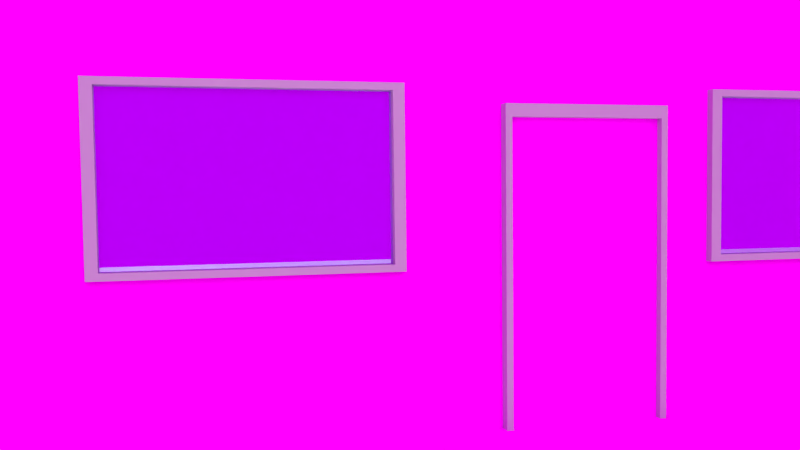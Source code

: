 # Source: house-textur-test.blend  (saved by Blender 2.72.0; exported with 4.5.12 LTS)
import bpy
from mathutils import Matrix  # noqa: F401  (used for matrix-valued properties, if any)

bpy.ops.wm.read_factory_settings(use_empty=True)
scene = bpy.context.scene
scene.name = 'Scene'

# ---- collections
col_collection_1 = bpy.data.collections.new('Collection 1'); scene.collection.children.link(col_collection_1)

# ---- images (referenced by path relative to the original .blend; pixels are not part of the script)
import os
ASSET_DIR = os.environ.get("B2B_ASSET_DIR", "")  # directory of the original .blend (textures are referenced by path, not embedded)
HERE = os.path.dirname(os.path.abspath(__file__))  # packed textures are extracted next to this script under _unpacked/

def load_image(name, relpath, width, height, colorspace="sRGB"):
    """Load a texture the original file referenced (path relative to the .blend, or extracted next to this script)."""
    p = next((c for c in (os.path.join(HERE, relpath), os.path.join(ASSET_DIR, relpath)) if relpath and os.path.exists(c)), "")
    if p:
        img = bpy.data.images.load(p, check_existing=True)
        img.name = name
    else:  # same state as the original file: an image datablock whose file is absent (Cycles renders it pink)
        img = bpy.data.images.new(name, width, height)
        img.source = "FILE"
        img.filepath = "//" + (relpath or name)
    img.colorspace_settings.name = colorspace
    return img
img_wand2_jpg = load_image('wand2.jpg', 'wand2.jpg', 1024, 1024, 'sRGB')
img_door_jpg_002 = load_image('door.jpg.002', 'door.jpg', 1024, 1024, 'sRGB')
img_dach_jpg_002 = load_image('dach.jpg.002', 'dach.jpg', 1024, 1024, 'sRGB')
img_chemney_jpg_002 = load_image('chemney.jpg.002', 'chemney.jpg', 1024, 1024, 'sRGB')
img_gartenhaus_jpg_001 = load_image('gartenhaus.jpg.001', 'gartenhaus.jpg', 1024, 1024, 'sRGB')
img_steintreppe_png_001 = load_image('steintreppe.PNG.001', 'steintreppe.PNG', 1024, 1024, 'sRGB')
img_hdri_sky_029_1_1_jpg = load_image('hdri_sky_029_1_1.jpg', 'hdri_sky_029_1_1.jpg', 1024, 1024, 'sRGB')

# ---- materials (node trees are filled in below, after node groups)
mat_w_nde = bpy.data.materials.new('Wände')
mat_w_nde.alpha_threshold = 0.0
mat_w_nde.diffuse_color = (0.1815, 0.1512, 0.8, 1.0)
mat_w_nde.roughness = 0.5
mat_fenster = bpy.data.materials.new('Fenster')
mat_fenster.alpha_threshold = 0.0
mat_fenster.roughness = 0.5
mat_fenster.specular_intensity = 1.0
mat_t_r = bpy.data.materials.new('Tür')
mat_t_r.alpha_threshold = 0.0
mat_t_r.roughness = 0.5
mat_t_rrahmen = bpy.data.materials.new('Türrahmen')
mat_t_rrahmen.alpha_threshold = 0.0
mat_t_rrahmen.diffuse_color = (0.464, 0.4998, 0.5277, 1.0)
mat_t_rrahmen.roughness = 0.5
mat_dach = bpy.data.materials.new('Dach')
mat_dach.alpha_threshold = 0.0
mat_dach.roughness = 0.5
mat_dach.specular_intensity = 0.0
mat_schornstein = bpy.data.materials.new('Schornstein')
mat_schornstein.alpha_threshold = 0.0
mat_schornstein.roughness = 0.5
mat_schornstein.specular_intensity = 0.0
mat_gartenhaus = bpy.data.materials.new('gartenhaus')
mat_gartenhaus.alpha_threshold = 0.0
mat_gartenhaus.roughness = 0.5
mat_gartenhaus.specular_intensity = 0.0
mat_steintreppe = bpy.data.materials.new('Steintreppe')
mat_steintreppe.alpha_threshold = 0.0
mat_steintreppe.roughness = 0.5
mat_material_002 = bpy.data.materials.new('Material.002')
mat_material_002.alpha_threshold = 0.0
mat_material_002.roughness = 0.5
mat_material = bpy.data.materials.new('Material')
mat_material.alpha_threshold = 0.0
mat_material.roughness = 0.5

# ---- material node trees
mat_w_nde.use_nodes = True; mat_w_nde.node_tree.nodes.clear()
_N = mat_w_nde.node_tree.nodes; _L = mat_w_nde.node_tree.links
n0 = _N.new('ShaderNodeOutputMaterial'); n0.name = 'Material Output'; n0.location = (300, 300)
n1 = _N.new('ShaderNodeBsdfDiffuse'); n1.name = 'Diffuse BSDF'; n1.location = (10, 300)
n2 = _N.new('ShaderNodeTexImage'); n2.name = 'Image Texture'; n2.location = (-180, 300)
n2.width = 140
n2.image = img_wand2_jpg
_L.new(n1.outputs[0], n0.inputs[0])
_L.new(n2.outputs[0], n1.inputs[0])
n0.is_active_output = True
mat_fenster.use_nodes = True; mat_fenster.node_tree.nodes.clear()
_N = mat_fenster.node_tree.nodes; _L = mat_fenster.node_tree.links
n0 = _N.new('ShaderNodeBsdfAnisotropic'); n0.name = 'Glossy BSDF.001'; n0.location = (-19, 349)
n0.distribution = 'GGX'
n0.inputs[0].default_value = (0.5588, 0.7771, 0.8, 1.0)
n0.inputs[1].default_value = 0.0
n1 = _N.new('ShaderNodeOutputMaterial'); n1.name = 'Material Output'; n1.location = (333, 334)
n2 = _N.new('ShaderNodeMixShader'); n2.name = 'Mix Shader'; n2.location = (164, 302)
n3 = _N.new('ShaderNodeBsdfGlass'); n3.name = 'Glass BSDF'; n3.location = (-10, 155)
n3.distribution = 'BECKMANN'
n3.inputs[0].default_value = (0.6729, 0.9712, 1.0, 1.0)
n3.inputs[2].default_value = 1.45
_L.new(n0.outputs[0], n2.inputs[1])
_L.new(n2.outputs[0], n1.inputs[0])
_L.new(n3.outputs[0], n2.inputs[2])
n1.is_active_output = True
mat_t_r.use_nodes = True; mat_t_r.node_tree.nodes.clear()
_N = mat_t_r.node_tree.nodes; _L = mat_t_r.node_tree.links
n0 = _N.new('ShaderNodeOutputMaterial'); n0.name = 'Material Output'; n0.location = (300, 300)
n1 = _N.new('ShaderNodeBsdfDiffuse'); n1.name = 'Diffuse BSDF'; n1.location = (10, 300)
n2 = _N.new('ShaderNodeTexImage'); n2.name = 'Image Texture'; n2.location = (-180, 300)
n2.width = 140
n2.image = img_door_jpg_002
_L.new(n1.outputs[0], n0.inputs[0])
_L.new(n2.outputs[0], n1.inputs[0])
n0.is_active_output = True
mat_t_rrahmen.use_nodes = True; mat_t_rrahmen.node_tree.nodes.clear()
_N = mat_t_rrahmen.node_tree.nodes; _L = mat_t_rrahmen.node_tree.links
n0 = _N.new('ShaderNodeOutputMaterial'); n0.name = 'Material Output'; n0.location = (300, 300)
n1 = _N.new('ShaderNodeBsdfDiffuse'); n1.name = 'Diffuse BSDF'; n1.location = (10, 300)
n1.inputs[0].default_value = (0.464, 0.4998, 0.5277, 1.0)
_L.new(n1.outputs[0], n0.inputs[0])
n0.is_active_output = True
mat_dach.use_nodes = True; mat_dach.node_tree.nodes.clear()
_N = mat_dach.node_tree.nodes; _L = mat_dach.node_tree.links
n0 = _N.new('ShaderNodeOutputMaterial'); n0.name = 'Material Output'; n0.location = (300, 300)
n1 = _N.new('ShaderNodeBsdfDiffuse'); n1.name = 'Diffuse BSDF'; n1.location = (10, 300)
n2 = _N.new('ShaderNodeTexImage'); n2.name = 'Image Texture'; n2.location = (-180, 300)
n2.width = 140
n2.image = img_dach_jpg_002
_L.new(n1.outputs[0], n0.inputs[0])
_L.new(n2.outputs[0], n1.inputs[0])
n0.is_active_output = True
mat_schornstein.use_nodes = True; mat_schornstein.node_tree.nodes.clear()
_N = mat_schornstein.node_tree.nodes; _L = mat_schornstein.node_tree.links
n0 = _N.new('ShaderNodeOutputMaterial'); n0.name = 'Material Output'; n0.location = (300, 300)
n1 = _N.new('ShaderNodeBsdfDiffuse'); n1.name = 'Diffuse BSDF'; n1.location = (10, 300)
n2 = _N.new('ShaderNodeTexImage'); n2.name = 'Image Texture'; n2.location = (-180, 300)
n2.width = 140
n2.image = img_chemney_jpg_002
_L.new(n1.outputs[0], n0.inputs[0])
_L.new(n2.outputs[0], n1.inputs[0])
n0.is_active_output = True
mat_gartenhaus.use_nodes = True; mat_gartenhaus.node_tree.nodes.clear()
_N = mat_gartenhaus.node_tree.nodes; _L = mat_gartenhaus.node_tree.links
n0 = _N.new('ShaderNodeOutputMaterial'); n0.name = 'Material Output'; n0.location = (300, 300)
n1 = _N.new('ShaderNodeBsdfDiffuse'); n1.name = 'Diffuse BSDF'; n1.location = (10, 300)
n2 = _N.new('ShaderNodeTexImage'); n2.name = 'Image Texture'; n2.location = (-180, 300)
n2.width = 140
n2.image = img_gartenhaus_jpg_001
_L.new(n1.outputs[0], n0.inputs[0])
_L.new(n2.outputs[0], n1.inputs[0])
n0.is_active_output = True
mat_steintreppe.use_nodes = True; mat_steintreppe.node_tree.nodes.clear()
_N = mat_steintreppe.node_tree.nodes; _L = mat_steintreppe.node_tree.links
n0 = _N.new('ShaderNodeOutputMaterial'); n0.name = 'Material Output'; n0.location = (300, 300)
n1 = _N.new('ShaderNodeBsdfDiffuse'); n1.name = 'Diffuse BSDF'; n1.location = (10, 300)
n2 = _N.new('ShaderNodeTexImage'); n2.name = 'Image Texture'; n2.location = (-180, 300)
n2.width = 140
n2.image = img_steintreppe_png_001
_L.new(n1.outputs[0], n0.inputs[0])
_L.new(n2.outputs[0], n1.inputs[0])
n0.is_active_output = True
mat_material_002.use_nodes = True; mat_material_002.node_tree.nodes.clear()
_N = mat_material_002.node_tree.nodes; _L = mat_material_002.node_tree.links
n0 = _N.new('ShaderNodeOutputMaterial'); n0.name = 'Material Output'; n0.location = (300, 300)
n1 = _N.new('ShaderNodeEmission'); n1.name = 'Emission'; n1.location = (110, 300)
n1.inputs[0].default_value = (0.723, 0.6843, 0.35, 1.0)
n1.inputs[1].default_value = 2.4
_L.new(n1.outputs[0], n0.inputs[0])
n0.is_active_output = True
mat_material.use_nodes = True; mat_material.node_tree.nodes.clear()
_N = mat_material.node_tree.nodes; _L = mat_material.node_tree.links
n0 = _N.new('ShaderNodeOutputMaterial'); n0.name = 'Material Output'; n0.location = (300, 300)
n1 = _N.new('ShaderNodeEmission'); n1.name = 'Emission'; n1.location = (110, 300)
n1.inputs[0].default_value = (0.8, 0.7761, 0.7761, 1.0)
n1.inputs[1].default_value = 4.2
_L.new(n1.outputs[0], n0.inputs[0])
n0.is_active_output = True

# ---- world
world_world = bpy.data.worlds.new('World'); scene.world = world_world
world_world.use_nodes = True; world_world.node_tree.nodes.clear()
_N = world_world.node_tree.nodes; _L = world_world.node_tree.links
n0 = _N.new('ShaderNodeOutputWorld'); n0.name = 'World Output'; n0.location = (300, 300)
n1 = _N.new('ShaderNodeBackground'); n1.name = 'Background'; n1.location = (10, 300)
n2 = _N.new('ShaderNodeTexImage'); n2.name = 'Image Texture'; n2.location = (-180, 300)
n2.width = 140
n2.image = img_hdri_sky_029_1_1_jpg
_L.new(n1.outputs[0], n0.inputs[0])
_L.new(n2.outputs[0], n1.inputs[0])
n0.is_active_output = True
world_world.color = (0.05088, 0.05088, 0.05088)
world_world.use_sun_shadow = False
world_world.sun_shadow_jitter_overblur = 0.0
world_world.cycles.sampling_method = 'MANUAL'
world_world.cycles.sample_map_resolution = 256

# ---- cameras
cam_camera = bpy.data.cameras.new('Camera')
cam_camera.clip_end = 100.0
cam_camera.lens = 35.0
cam_camera.sensor_width = 32.0
cam_camera.sensor_height = 18.0
cam_camera.ortho_scale = 7.314
cam_camera.dof.focus_distance = 0.0

# ---- lights
light_hemi = bpy.data.lights.new('Hemi', 'SUN')
light_hemi.color = (1.0, 0.9667, 0.5376)
light_hemi.transmission_factor = 0.0
light_hemi.angle = 0.1993
light_hemi.energy = 1.0
light_hemi.shadow_buffer_clip_start = 0.5
light_hemi.shadow_soft_size = 0.1
light_hemi.shadow_cascade_max_distance = 1000.0
light_hemi.cycles.use_multiple_importance_sampling = False

# ---- meshes
me_cube_006 = bpy.data.meshes.new('Cube.006')
me_cube_006.from_pydata([(0.9907, -0.2216, -1.0), (1.354, -0.2216, -1.0), (0.9907, 0.3398, -1.0), (1.354, 0.3398, -1.0), (0.9907, 0.01937, -1.0), (1.173, -0.2216, -1.0), (1.354, 0.05909, -1.0), (1.173, 0.3398, -1.0), (1.173, 0.05909, -1.0), (0.9907, -0.2216, -0.7883), (0.9907, 0.3398, -0.7883), (0.9907, 0.05909, -0.7883), (1.173, -0.2216, -0.7883), (1.173, 0.3398, -0.7883), (1.173, 0.05909, -0.7883), (1.354, -0.2216, -0.9105), (1.354, 0.3398, -0.9105), (1.173, -0.2216, -0.9105), (1.354, 0.05909, -0.9105), (1.173, 0.3398, -0.9105), (1.173, 0.05909, -0.9105), (0.3215, -1.199, -0.1528), (0.3215, -0.9938, -0.1528), (-0.04217, -0.9938, -0.1528), (-0.04217, -1.199, -0.1528), (0.3215, -1.199, -1.005), (0.3215, -0.9938, -1.005), (-0.04217, -0.9938, -1.005), (-0.04217, -1.199, -1.005), (0.3004, -1.177, -0.2021), (-0.02114, -1.177, -0.2021), (0.3004, -1.177, -0.9555), (-0.02114, -1.177, -0.9555), (-0.02114, -1.199, -0.9555), (0.3004, -1.199, -0.9555), (-0.02114, -1.199, -0.2021), (0.3004, -1.199, -0.2021), (0.3374, -1.208, -0.1528), (0.3374, -0.9847, -0.1528), (-0.05811, -0.9847, -0.1528), (-0.05811, -1.208, -0.1528), (0.1397, -1.208, -0.01333), (0.1397, -0.9847, -0.01333), (0.1396, -0.9847, -0.01333), (0.1396, -1.208, -0.01333), (0.1914, -1.188, -0.5618), (0.1914, -1.175, -0.5618), (0.2761, -1.175, -0.5618), (0.2761, -1.188, -0.5618), (0.1914, -1.188, -0.5458), (0.1914, -1.175, -0.5458), (0.2761, -1.175, -0.5458), (0.2761, -1.188, -0.5458), (1.005, -0.005292, -0.2657), (1.005, -0.06853, -0.2657), (1.005, -0.005292, -0.289), (1.005, -0.06853, -0.289), (0.9966, 0.2201, -0.8392), (0.9967, 0.2201, 0.2561), (0.9966, -0.1021, -0.8392), (0.9967, -0.1021, 0.2561), (1.04, 0.2201, -0.8392), (1.041, 0.2201, 0.2561), (1.04, -0.1021, -0.8392), (1.041, -0.1021, 0.2561), (1.04, 0.2078, -0.7974), (1.041, 0.2078, 0.2143), (1.04, -0.08978, -0.7974), (1.041, -0.08978, 0.2143), (1.014, 0.2078, -0.7974), (1.014, 0.2078, 0.2144), (1.014, -0.08978, -0.7974), (1.014, -0.08978, 0.2144), (-1.0, -1.0, -1.0), (-1.0, 1.0, -1.0), (1.0, 1.0, -1.0), (1.0, -1.0, -1.0), (-1.0, -1.0, 1.0), (-1.0, 1.0, 1.0), (1.0, 1.0, 1.0), (1.0, -1.0, 1.0), (0.0, 0.6786, 1.612), (0.0, 0.9715, 1.306), (0.3393, 0.6786, 1.612), (0.4857, 0.9715, 1.306), (3.092e-09, 0.6707, 2.3), (3.092e-09, 0.9636, 2.3), (0.3393, 0.6707, 2.3), (0.4857, 0.9636, 2.3), (0.03625, 0.6965, 2.35), (0.03625, 0.9379, 2.35), (0.3159, 0.6965, 2.35), (0.4366, 0.9379, 2.35), (-1.0, -1.0, 1.0), (-1.0, 1.0, 1.0), (1.0, 1.0, 1.0), (1.0, -1.0, 1.0), (-1.264, -1.264, 1.0), (-1.264, 1.264, 1.0), (1.264, 1.264, 1.0), (1.264, -1.264, 1.0), (-1.264, -1.264, 1.0), (-1.264, 1.264, 1.0), (1.264, 1.264, 1.0), (1.264, -1.264, 1.0), (-0.09283, -0.09283, 2.223), (-0.09283, 0.09283, 2.223), (0.09283, 0.09283, 2.223), (0.09283, -0.09283, 2.223), (0.0, 1.264, 1.0), (0.0, 0.09283, 2.223), (0.6786, 0.6786, 1.612), (-0.6786, 0.6786, 1.612), (0.0, 0.6786, 1.612), (0.6322, 1.264, 1.0), (0.9715, 0.9715, 1.306), (0.0, 0.9715, 1.306), (0.3393, 0.6786, 1.612), (0.4857, 0.9715, 1.306), (-0.4726, -1.001, 0.1606), (-0.4726, -1.001, 0.7123), (0.4286, -1.001, 0.1606), (0.4286, -1.001, 0.7123), (1.002, 0.836, 0.2945), (1.002, 0.836, -0.2573), (1.002, 0.3264, 0.2945), (1.002, 0.3264, -0.2573), (1.002, -0.8047, -0.2572), (1.002, -0.8047, 0.2945), (1.002, -0.2951, -0.2572), (1.002, -0.2951, 0.2945), (-0.6218, 1.0, 0.6125), (-0.6218, 1.0, 0.06072), (0.5575, 1.0, 0.6125), (0.5575, 1.0, 0.06072), (1.03, -0.8203, 0.3145), (1.03, -0.8203, -0.2668), (1.03, -0.2863, 0.3145), (1.03, -0.2863, -0.2668), (0.9766, -0.8203, 0.3145), (0.9765, -0.8203, -0.2668), (0.9766, -0.2863, 0.3145), (0.9765, -0.2863, -0.2668), (1.03, -0.3066, -0.2446), (1.03, -0.3066, 0.2923), (1.03, -0.8, -0.2446), (1.03, -0.8, 0.2923), (0.9975, -0.3066, -0.2446), (0.9977, -0.3066, 0.2923), (0.9975, -0.8, -0.2446), (0.9977, -0.8, 0.2923), (1.03, 0.3195, 0.3145), (1.03, 0.3195, -0.2668), (1.03, 0.8536, 0.3145), (1.03, 0.8536, -0.2668), (0.9766, 0.3195, 0.3145), (0.9765, 0.3195, -0.2668), (0.9766, 0.8536, 0.3145), (0.9765, 0.8536, -0.2668), (1.03, 0.8332, -0.2446), (1.03, 0.8332, 0.2923), (1.03, 0.3398, -0.2446), (1.03, 0.3398, 0.2923), (0.9975, 0.8332, -0.2446), (0.9977, 0.8332, 0.2923), (0.9975, 0.3398, -0.2446), (0.9977, 0.3398, 0.2923), (-0.4939, -1.021, 0.7223), (-0.4939, -1.021, 0.141), (0.4505, -1.021, 0.7223), (0.4505, -1.021, 0.141), (-0.4939, -0.9905, 0.7223), (-0.4939, -0.9905, 0.141), (0.4505, -0.9905, 0.7223), (0.4505, -0.9905, 0.141), (0.4145, -1.021, 0.1632), (0.4145, -1.021, 0.7001), (-0.4579, -1.021, 0.1632), (-0.4579, -1.021, 0.7001), (0.4145, -1.002, 0.1632), (0.4145, -1.002, 0.7001), (-0.4579, -1.002, 0.1632), (-0.4579, -1.002, 0.7001), (0.5656, 1.014, 0.634), (0.5656, 1.014, 0.05269), (-0.6493, 1.014, 0.634), (-0.6493, 1.014, 0.05269), (0.5656, 0.9835, 0.634), (0.5656, 0.9834, 0.05269), (-0.6493, 0.9835, 0.634), (-0.6493, 0.9834, 0.05269), (-0.6029, 1.014, 0.07486), (-0.6029, 1.014, 0.6118), (0.5192, 1.014, 0.07486), (0.5192, 1.014, 0.6118), (-0.6029, 0.9953, 0.07487), (-0.6029, 0.9954, 0.6118), (0.5192, 0.9953, 0.07487), (0.5192, 0.9954, 0.6118)], [], [(7, 8, 20, 19), (8, 7, 13, 14), (5, 8, 14, 12), (8, 5, 17, 20), (11, 14, 13, 10), (9, 12, 14, 11), (0, 5, 12, 9), (2, 4, 11, 10), (7, 2, 10, 13), (4, 0, 9, 11), (20, 18, 16, 19), (17, 15, 18, 20), (3, 7, 19, 16), (1, 6, 18, 15), (6, 3, 16, 18), (5, 1, 15, 17), (23, 24, 40, 39), (28, 27, 26, 25), (24, 28, 33, 35), (22, 21, 25, 26), (49, 50, 46, 45), (24, 23, 27, 28), (36, 35, 30, 29), (29, 30, 32, 31), (28, 25, 34, 33), (21, 24, 35, 36), (25, 21, 36, 34), (33, 34, 31, 32), (34, 36, 29, 31), (35, 33, 32, 30), (37, 38, 39, 40), (22, 23, 39, 38), (21, 22, 38, 37), (24, 21, 37, 40), (40, 39, 43, 44), (37, 38, 42, 41), (37, 41, 40), (50, 51, 47, 46), (51, 52, 48, 47), (52, 49, 45, 48), (45, 46, 47, 48), (52, 51, 50, 49), (54, 53, 55, 56), (60, 58, 57, 59), (62, 64, 68, 66), (58, 60, 64, 62), (60, 59, 63, 64), (57, 58, 62, 61), (66, 68, 72, 70), (64, 63, 67, 68), (63, 61, 65, 67), (61, 62, 66, 65), (72, 71, 69, 70), (68, 67, 71, 72), (67, 65, 69, 71), (65, 66, 70, 69), (77, 78, 74, 73), (78, 79, 75, 74), (79, 80, 76, 75), (80, 77, 73, 76), (84, 82, 86, 88), (83, 84, 88, 87), (81, 83, 87, 85), (82, 81, 85, 86), (88, 86, 90, 92), (87, 88, 92, 91), (85, 87, 91, 89), (86, 85, 89, 90), (93, 96, 100, 97), (96, 95, 99, 100), (95, 94, 98, 99), (94, 93, 97, 98), (101, 104, 108, 105), (104, 103, 115, 111, 107, 108), (113, 112, 106, 110), (102, 101, 105, 106, 112), (105, 108, 107, 110, 106), (111, 117, 113, 110, 107), (109, 102, 112, 113, 116), (115, 118, 117, 111), (103, 114, 118, 115), (114, 109, 116, 118), (122, 121, 119, 120), (123, 124, 126, 125), (130, 129, 127, 128), (134, 133, 131, 132), (139, 140, 136, 135), (141, 139, 135, 137), (137, 135, 146, 144), (142, 141, 137, 138), (144, 146, 150, 148), (135, 136, 145, 146), (136, 138, 143, 145), (138, 137, 144, 143), (146, 145, 149, 150), (145, 143, 147, 149), (143, 144, 148, 147), (155, 156, 152, 151), (157, 155, 151, 153), (153, 151, 162, 160), (158, 157, 153, 154), (160, 162, 166, 164), (151, 152, 161, 162), (152, 154, 159, 161), (154, 153, 160, 159), (162, 161, 165, 166), (161, 159, 163, 165), (159, 160, 164, 163), (171, 172, 168, 167), (173, 171, 167, 169), (169, 167, 178, 176), (174, 173, 169, 170), (176, 178, 182, 180), (167, 168, 177, 178), (168, 170, 175, 177), (170, 169, 176, 175), (178, 177, 181, 182), (177, 175, 179, 181), (175, 176, 180, 179), (187, 188, 184, 183), (189, 187, 183, 185), (185, 183, 194, 192), (190, 189, 185, 186), (192, 194, 198, 196), (183, 184, 193, 194), (184, 186, 191, 193), (186, 185, 192, 191), (194, 193, 197, 198), (193, 191, 195, 197), (191, 192, 196, 195)])
me_cube_006.polygons.foreach_set('material_index', [0, 7, 7, 0, 7, 7, 7, 0, 7, 0, 7, 7, 7, 7, 7, 7, 6, 6, 6, 6, 6, 6, 6, 6, 6, 6, 6, 6, 6, 6, 6, 6, 6, 6, 6, 6, 6, 6, 6, 6, 6, 6, 0, 0, 3, 3, 3, 3, 3, 3, 0, 3, 2, 3, 0, 3, 0, 0, 0, 0, 5, 5, 5, 5, 5, 5, 5, 5, 4, 4, 4, 4, 4, 4, 4, 4, 4, 4, 4, 4, 4, 4, 1, 1, 1, 1, 3, 3, 3, 3, 3, 3, 3, 3, 3, 3, 3, 3, 3, 3, 3, 3, 3, 3, 3, 3, 3, 3, 3, 3, 3, 3, 3, 3, 3, 3, 3, 3, 3, 3, 3, 3, 3, 3, 3, 3, 3, 3, 3, 3])
_uv = me_cube_006.uv_layers.new(name='UVMap')
_uv.uv.foreach_set('vector', [0.0, 0.0, 1.0, 0.0, 1.0, 1.0, 0.0, 1.0, 0.0, 0.0, 1.0, 0.0, 1.0, 1.0, 0.0, 1.0, 0.0, 0.0, 1.0, 0.0, 1.0, 1.0, 0.0, 1.0, 0.0, 0.0, 1.0, 0.0, 1.0, 1.0, 0.0, 1.0, 0.0, 0.0, 1.0, 0.0, 1.0, 1.0, 0.0, 1.0, 0.0, 0.0, 1.0, 0.0, 1.0, 1.0, 0.0, 1.0, 0.0, 0.0, 1.0, 0.0, 1.0, 1.0, 0.0, 1.0, 0.0, 0.0, 1.0, 0.0, 1.0, 1.0, 0.0, 1.0, 0.0, 0.0, 1.0, 0.0, 1.0, 1.0, 0.0, 1.0, 0.0, 0.0, 1.0, 0.0, 1.0, 1.0, 0.0, 1.0, 0.0, 0.0, 1.0, 0.0, 1.0, 1.0, 0.0, 1.0, 0.0, 0.0, 1.0, 0.0, 1.0, 1.0, 0.0, 1.0, 0.0, 0.0, 1.0, 0.0, 1.0, 1.0, 0.0, 1.0, 0.0, 0.0, 1.0, 0.0, 1.0, 1.0, 0.0, 1.0, 0.0, 0.0, 1.0, 0.0, 1.0, 1.0, 0.0, 1.0, 0.0, 0.0, 1.0, 0.0, 1.0, 1.0, 0.0, 1.0, 0.0, 0.0, 1.0, 0.0, 1.0, 1.0, 0.0, 1.0, 0.0, 0.0, 1.0, 0.0, 1.0, 1.0, 0.0, 1.0, 0.0, 0.0, 1.0, 0.0, 1.0, 1.0, 0.0, 1.0, 0.0, 0.0, 1.0, 0.0, 1.0, 1.0, 0.0, 1.0, 0.0, 0.0, 1.0, 0.0, 1.0, 1.0, 0.0, 1.0, 0.2414, 1.0, 4.912e-05, 1.0, 4.912e-05, 4.912e-05, 0.2414, 4.912e-05, 0.0, 0.0, 1.0, 0.0, 1.0, 1.0, 0.0, 1.0, 0.4268, 0.9999, 6.532e-05, 0.9999, 6.532e-05, 6.532e-05, 0.4268, 6.532e-05, 0.0, 0.0, 1.0, 0.0, 1.0, 1.0, 0.0, 1.0, 1.0, 0.1356, 3.681e-05, 0.1356, 0.05788, 3.681e-05, 0.9421, 3.731e-05, 0.0, 0.0, 1.0, 0.0, 1.0, 1.0, 0.0, 1.0, 0.0, 0.0, 1.0, 0.0, 1.0, 1.0, 0.0, 1.0, 0.0, 0.0, 1.0, 0.0, 1.0, 1.0, 0.0, 1.0, 0.0, 0.0, 1.0, 0.0, 1.0, 1.0, 0.0, 1.0, 0.0, 0.0, 1.0, 0.0, 1.0, 1.0, 0.0, 1.0, 0.0, 0.0, 1.0, 0.0, 1.0, 1.0, 0.0, 1.0, 0.0, 0.0, 1.0, 0.0, 1.0, 1.0, 0.0, 1.0, 0.0, 0.0, 1.0, 0.0, 1.0, 1.0, 0.0, 1.0, 9.613e-05, 9.613e-05, 0.9244, 9.625e-05, 0.9244, 0.9999, 9.613e-05, 0.9999, 9.613e-05, 9.613e-05, 0.9244, 9.613e-05, 0.9244, 0.9999, 9.613e-05, 0.9999, 0.9999, 5.937e-05, 0.5001, 0.3526, 5.937e-05, 5.937e-05, 0.0, 0.0, 1.0, 0.0, 1.0, 1.0, 0.0, 1.0, 0.0, 0.0, 1.0, 0.0, 1.0, 1.0, 0.0, 1.0, 0.0, 0.0, 1.0, 0.0, 1.0, 1.0, 0.0, 1.0, 0.0, 0.0, 1.0, 0.0, 1.0, 1.0, 0.0, 1.0, 0.0, 0.0, 1.0, 0.0, 1.0, 1.0, 0.0, 1.0, 0.0, 0.0, 1.0, 0.0, 1.0, 1.0, 0.0, 1.0, 0.0, 0.0, 1.0, 0.0, 1.0, 1.0, 0.0, 1.0, 0.0, 0.0, 1.0, 0.0, 1.0, 1.0, 0.0, 1.0, 0.0, 0.0, 1.0, 0.0, 1.0, 1.0, 0.0, 1.0, 0.0, 0.0, 1.0, 0.0, 1.0, 1.0, 0.0, 1.0, 0.0, 0.0, 1.0, 0.0, 1.0, 1.0, 0.0, 1.0, 0.0, 0.0, 1.0, 0.0, 1.0, 1.0, 0.0, 1.0, 0.0, 0.0, 1.0, 0.0, 1.0, 1.0, 0.0, 1.0, 0.0, 0.0, 1.0, 0.0, 1.0, 1.0, 0.0, 1.0, 0.0, 0.0, 1.0, 0.0, 1.0, 1.0, 0.0, 1.0, 0.0, 0.0, 1.0, 0.0, 1.0, 1.0, 0.0, 1.0, 0.0, 0.0, 1.0, 0.0, 1.0, 1.0, 0.0, 1.0, 0.0, 0.0, 1.0, 0.0, 1.0, 1.0, 0.0, 1.0, 0.0, 0.0, 1.0, 0.0, 1.0, 1.0, 0.0, 1.0, 2.818, 2.818, -1.818, 2.818, -1.818, -1.818, 2.818, -1.818, -1.41, -1.41, 2.41, -1.41, 2.41, 2.41, -1.41, 2.41, 2.741, 2.741, -1.741, 2.741, -1.741, -1.741, 2.741, -1.741, -2.039, -2.039, 3.039, -2.039, 3.039, 3.039, -2.039, 3.039, 6.995e-05, 6.989e-05, 0.4886, 7.001e-05, 0.4886, 0.9999, 6.989e-05, 0.9999, 0.002232, 0.3092, 0.3286, 5.732e-05, 0.3286, 0.9976, 5.732e-05, 0.9999, 7.02e-05, 7.02e-05, 0.4929, 7.037e-05, 0.4929, 0.9999, 7.028e-05, 0.9999, 0.003566, 5.418e-05, 0.2936, 0.3099, 0.2936, 0.9999, 5.418e-05, 0.9966, 0.9999, 0.6983, 0.01015, 0.6804, 0.1334, 0.5648, 0.8455, 0.5916, 0.7684, 8.355e-05, 0.9999, 0.6983, 0.8455, 0.5916, 0.6663, 0.1266, 8.355e-05, 8.671e-05, 0.7684, 8.355e-05, 0.6663, 0.1266, 0.1404, 0.1117, 0.01015, 0.6804, 8.355e-05, 8.671e-05, 0.1404, 0.1117, 0.1334, 0.5648, 0.0, 0.0, 1.0, 0.0, 1.0, 1.0, 0.0, 1.0, 0.0, 0.0, 1.0, 0.0, 1.0, 1.0, 0.0, 1.0, 0.0, 0.0, 1.0, 0.0, 1.0, 1.0, 0.0, 1.0, 0.0, 0.0, 1.0, 0.0, 1.0, 1.0, 0.0, 1.0, -0.8582, -0.7778, 1.858, -0.7778, 0.5997, 1.042, 0.4003, 1.042, -1.238, -1.032, 2.238, -1.032, 1.835, -0.4501, 1.433, 0.1319, 0.6276, 1.296, 0.3724, 1.296, -0.8582, 1.399, -0.8582, -0.7778, 1.858, 1.101, 1.858, 1.399, 1.858, 1.042, -0.8582, 1.042, 0.4003, -0.7778, 0.5997, -0.7778, 1.229, 0.1319, -0.8581, 1.892, -0.8581, -0.7778, 1.812, -0.7778, 1.858, 1.892, 1.812, 1.892, 1.858, -0.7778, 1.374, -0.0776, 0.8895, 0.6226, -0.8582, -0.5863, -0.7257, -0.7778, -0.8582, 1.939, -0.8582, -0.7778, 0.9613, 0.4807, 0.9613, 1.939, 0.05153, 1.939, 1.858, -0.7778, 0.7979, 0.7552, -0.8582, 0.293, -0.1175, -0.7778, 0.6191, -0.7778, 0.6191, 1.428, -0.8582, 1.939, -0.8582, 0.244, 0.9613, -0.7778, 0.9613, 1.939, -0.8582, 1.939, -0.8582, -0.1486, 0.0, 0.0, 1.0, 0.0, 1.0, 1.0, 0.0, 1.0, 0.0, 0.0, 1.0, 0.0, 1.0, 1.0, 0.0, 1.0, 0.0, 0.0, 1.0, 0.0, 1.0, 1.0, 0.0, 1.0, 0.0, 0.0, 1.0, 0.0, 1.0, 1.0, 0.0, 1.0, 0.0, 0.0, 1.0, 0.0, 1.0, 1.0, 0.0, 1.0, 0.0, 0.0, 1.0, 0.0, 1.0, 1.0, 0.0, 1.0, 0.0, 0.0, 1.0, 0.0, 1.0, 1.0, 0.0, 1.0, 0.0, 0.0, 1.0, 0.0, 1.0, 1.0, 0.0, 1.0, 0.0, 0.0, 1.0, 0.0, 1.0, 1.0, 0.0, 1.0, 0.0, 0.0, 1.0, 0.0, 1.0, 1.0, 0.0, 1.0, 0.0, 0.0, 1.0, 0.0, 1.0, 1.0, 0.0, 1.0, 0.0, 0.0, 1.0, 0.0, 1.0, 1.0, 0.0, 1.0, 0.0, 0.0, 1.0, 0.0, 1.0, 1.0, 0.0, 1.0, 0.0, 0.0, 1.0, 0.0, 1.0, 1.0, 0.0, 1.0, 0.0, 0.0, 1.0, 0.0, 1.0, 1.0, 0.0, 1.0, 0.0, 0.0, 1.0, 0.0, 1.0, 1.0, 0.0, 1.0, 0.0, 0.0, 1.0, 0.0, 1.0, 1.0, 0.0, 1.0, 0.0, 0.0, 1.0, 0.0, 1.0, 1.0, 0.0, 1.0, 0.0, 0.0, 1.0, 0.0, 1.0, 1.0, 0.0, 1.0, 0.0, 0.0, 1.0, 0.0, 1.0, 1.0, 0.0, 1.0, 0.0, 0.0, 1.0, 0.0, 1.0, 1.0, 0.0, 1.0, 0.0, 0.0, 1.0, 0.0, 1.0, 1.0, 0.0, 1.0, 0.0, 0.0, 1.0, 0.0, 1.0, 1.0, 0.0, 1.0, 0.0, 0.0, 1.0, 0.0, 1.0, 1.0, 0.0, 1.0, 0.0, 0.0, 1.0, 0.0, 1.0, 1.0, 0.0, 1.0, 0.0, 0.0, 1.0, 0.0, 1.0, 1.0, 0.0, 1.0, 0.0, 0.0, 1.0, 0.0, 1.0, 1.0, 0.0, 1.0, 0.0, 0.0, 1.0, 0.0, 1.0, 1.0, 0.0, 1.0, 0.0, 0.0, 1.0, 0.0, 1.0, 1.0, 0.0, 1.0, 0.0, 0.0, 1.0, 0.0, 1.0, 1.0, 0.0, 1.0, 0.0, 0.0, 1.0, 0.0, 1.0, 1.0, 0.0, 1.0, 0.0, 0.0, 1.0, 0.0, 1.0, 1.0, 0.0, 1.0, 0.0, 0.0, 1.0, 0.0, 1.0, 1.0, 0.0, 1.0, 0.0, 0.0, 1.0, 0.0, 1.0, 1.0, 0.0, 1.0, 0.0, 0.0, 1.0, 0.0, 1.0, 1.0, 0.0, 1.0, 0.0, 0.0, 1.0, 0.0, 1.0, 1.0, 0.0, 1.0, 0.0, 0.0, 1.0, 0.0, 1.0, 1.0, 0.0, 1.0, 0.0, 0.0, 1.0, 0.0, 1.0, 1.0, 0.0, 1.0, 0.0, 0.0, 1.0, 0.0, 1.0, 1.0, 0.0, 1.0, 0.0, 0.0, 1.0, 0.0, 1.0, 1.0, 0.0, 1.0, 0.0, 0.0, 1.0, 0.0, 1.0, 1.0, 0.0, 1.0, 0.0, 0.0, 1.0, 0.0, 1.0, 1.0, 0.0, 1.0, 0.0, 0.0, 1.0, 0.0, 1.0, 1.0, 0.0, 1.0, 0.0, 0.0, 1.0, 0.0, 1.0, 1.0, 0.0, 1.0, 0.0, 0.0, 1.0, 0.0, 1.0, 1.0, 0.0, 1.0, 0.0, 0.0, 1.0, 0.0, 1.0, 1.0, 0.0, 1.0, 0.0, 0.0, 1.0, 0.0, 1.0, 1.0, 0.0, 1.0, 0.0, 0.0, 1.0, 0.0, 1.0, 1.0, 0.0, 1.0])
me_cube_006.materials.append(mat_w_nde)
me_cube_006.materials.append(mat_fenster)
me_cube_006.materials.append(mat_t_r)
me_cube_006.materials.append(mat_t_rrahmen)
me_cube_006.materials.append(mat_dach)
me_cube_006.materials.append(mat_schornstein)
me_cube_006.materials.append(mat_gartenhaus)
me_cube_006.materials.append(mat_steintreppe)
me_cube_006.use_remesh_preserve_volume = False
me_cube_006.use_remesh_preserve_attributes = False
me_cube_006.use_mirror_vertex_groups = False
me_cube_006.update()
me_cylinder = bpy.data.meshes.new('Cylinder')
me_cylinder.from_pydata([(0.0, 1.0, -1.0), (0.0, 1.0, 1.0), (0.1951, 0.9808, -1.0), (0.1951, 0.9808, 1.0), (0.3827, 0.9239, -1.0), (0.3827, 0.9239, 1.0), (0.5556, 0.8315, -1.0), (0.5556, 0.8315, 1.0), (0.7071, 0.7071, -1.0), (0.7071, 0.7071, 1.0), (0.8315, 0.5556, -1.0), (0.8315, 0.5556, 1.0), (0.9239, 0.3827, -1.0), (0.9239, 0.3827, 1.0), (0.9808, 0.1951, -1.0), (0.9808, 0.1951, 1.0), (1.0, 7.55e-08, -1.0), (1.0, 7.55e-08, 1.0), (0.9808, -0.1951, -1.0), (0.9808, -0.1951, 1.0), (0.9239, -0.3827, -1.0), (0.9239, -0.3827, 1.0), (0.8315, -0.5556, -1.0), (0.8315, -0.5556, 1.0), (0.7071, -0.7071, -1.0), (0.7071, -0.7071, 1.0), (0.5556, -0.8315, -1.0), (0.5556, -0.8315, 1.0), (0.3827, -0.9239, -1.0), (0.3827, -0.9239, 1.0), (0.1951, -0.9808, -1.0), (0.1951, -0.9808, 1.0), (-3.258e-07, -1.0, -1.0), (-3.258e-07, -1.0, 1.0), (-0.1951, -0.9808, -1.0), (-0.1951, -0.9808, 1.0), (-0.3827, -0.9239, -1.0), (-0.3827, -0.9239, 1.0), (-0.5556, -0.8315, -1.0), (-0.5556, -0.8315, 1.0), (-0.7071, -0.7071, -1.0), (-0.7071, -0.7071, 1.0), (-0.8315, -0.5556, -1.0), (-0.8315, -0.5556, 1.0), (-0.9239, -0.3827, -1.0), (-0.9239, -0.3827, 1.0), (-0.9808, -0.1951, -1.0), (-0.9808, -0.1951, 1.0), (-1.0, 9.656e-07, -1.0), (-1.0, 9.656e-07, 1.0), (-0.9808, 0.1951, -1.0), (-0.9808, 0.1951, 1.0), (-0.9239, 0.3827, -1.0), (-0.9239, 0.3827, 1.0), (-0.8315, 0.5556, -1.0), (-0.8315, 0.5556, 1.0), (-0.7071, 0.7071, -1.0), (-0.7071, 0.7071, 1.0), (-0.5556, 0.8315, -1.0), (-0.5556, 0.8315, 1.0), (-0.3827, 0.9239, -1.0), (-0.3827, 0.9239, 1.0), (-0.1951, 0.9808, -1.0), (-0.1951, 0.9808, 1.0)], [], [(0, 1, 3, 2), (2, 3, 5, 4), (4, 5, 7, 6), (6, 7, 9, 8), (8, 9, 11, 10), (10, 11, 13, 12), (12, 13, 15, 14), (14, 15, 17, 16), (16, 17, 19, 18), (18, 19, 21, 20), (20, 21, 23, 22), (22, 23, 25, 24), (24, 25, 27, 26), (26, 27, 29, 28), (28, 29, 31, 30), (30, 31, 33, 32), (32, 33, 35, 34), (34, 35, 37, 36), (36, 37, 39, 38), (38, 39, 41, 40), (40, 41, 43, 42), (42, 43, 45, 44), (44, 45, 47, 46), (46, 47, 49, 48), (48, 49, 51, 50), (50, 51, 53, 52), (52, 53, 55, 54), (54, 55, 57, 56), (56, 57, 59, 58), (58, 59, 61, 60), (3, 1, 63, 61, 59, 57, 55, 53, 51, 49, 47, 45, 43, 41, 39, 37, 35, 33, 31, 29, 27, 25, 23, 21, 19, 17, 15, 13, 11, 9, 7, 5), (62, 63, 1, 0), (60, 61, 63, 62), (0, 2, 4, 6, 8, 10, 12, 14, 16, 18, 20, 22, 24, 26, 28, 30, 32, 34, 36, 38, 40, 42, 44, 46, 48, 50, 52, 54, 56, 58, 60, 62)])
me_cylinder.use_remesh_preserve_volume = False
me_cylinder.use_remesh_preserve_attributes = False
me_cylinder.use_mirror_vertex_groups = False
me_cylinder.update()
me_plane_004 = bpy.data.meshes.new('Plane.004')
me_plane_004.from_pydata([(-1.0, -1.0, 0.0), (1.0, -1.0, 0.0), (-1.0, 1.0, 0.0), (1.0, 1.0, 0.0)], [], [(0, 1, 3, 2)])
me_plane_004.materials.append(mat_material_002)
me_plane_004.use_remesh_preserve_volume = False
me_plane_004.use_remesh_preserve_attributes = False
me_plane_004.use_mirror_vertex_groups = False
me_plane_004.update()
me_plane_003 = bpy.data.meshes.new('Plane.003')
me_plane_003.from_pydata([(-1.0, -1.0, 0.0), (1.0, -1.0, 0.0), (-1.0, 1.0, 0.0), (1.0, 1.0, 0.0)], [], [(0, 1, 3, 2)])
me_plane_003.materials.append(mat_material)
me_plane_003.use_remesh_preserve_volume = False
me_plane_003.use_remesh_preserve_attributes = False
me_plane_003.use_mirror_vertex_groups = False
me_plane_003.update()
me_plane_002 = bpy.data.meshes.new('Plane.002')
me_plane_002.from_pydata([(-1.0, -1.0, 0.0), (1.0, -1.0, 0.0), (-1.0, 1.0, 0.0), (1.0, 1.0, 0.0)], [], [(0, 1, 3, 2)])
me_plane_002.use_remesh_preserve_volume = False
me_plane_002.use_remesh_preserve_attributes = False
me_plane_002.use_mirror_vertex_groups = False
me_plane_002.update()

# ---- objects
ob_haus = bpy.data.objects.new('Haus', me_cube_006)
ob_s_ule = bpy.data.objects.new('säule', me_cylinder)
ob_lichtquelle2 = bpy.data.objects.new('lichtquelle2', me_plane_004)
ob_lichtquelle1 = bpy.data.objects.new('lichtquelle1', me_plane_003)
ob_boden = bpy.data.objects.new('boden', me_plane_002)
ob_hemi = bpy.data.objects.new('Hemi', light_hemi)
ob_camera = bpy.data.objects.new('Camera', cam_camera)

# ---- transforms, parenting, visibility, modifiers, constraints
ob_haus.location = (0.0, 0.0, 5.5)
ob_haus.scale = (5.5, 9.726, 5.5)
ob_haus.lineart.crease_threshold = 0.0
_m = ob_haus.modifiers.new('SimpleDeform', 'SIMPLE_DEFORM')
_m.deform_method = 'TAPER'
_m.deform_axis = 'Z'
_m.factor = 0.02
_m.angle = 0.02
ob_s_ule.location = (25.35, 5.356, 0.06481)
ob_s_ule.scale = (1.0, 1.0, 16.76)
ob_s_ule.lineart.crease_threshold = 0.0
ob_lichtquelle2.location = (-55.67, -0.3373, 31.31)
ob_lichtquelle2.rotation_euler = (0.0, -0.7854, 0.0)
ob_lichtquelle2.scale = (24.72, 24.72, 24.72)
ob_lichtquelle2.visible_camera = False
ob_lichtquelle2.lineart.crease_threshold = 0.0
ob_lichtquelle1.location = (54.21, -0.3373, 26.12)
ob_lichtquelle1.rotation_euler = (0.0, 0.7854, 0.0)
ob_lichtquelle1.scale = (15.18, 15.18, 15.18)
ob_lichtquelle1.visible_camera = False
ob_lichtquelle1.lineart.crease_threshold = 0.0
ob_boden.location = (7.902, -0.3373, -0.008868)
ob_boden.scale = (-45.89, -45.89, -45.89)
ob_boden.lineart.crease_threshold = 0.0
ob_hemi.location = (0.9647, -49.71, 60.57)
ob_hemi.rotation_euler = (-0.06756, -0.4399, 1.908)
ob_hemi.scale = (4.808, 4.808, 4.808)
ob_hemi.lineart.crease_threshold = 0.0
ob_camera.location = (20.05, -6.508, 5.344)
ob_camera.rotation_euler = (1.536, 0.01081, 1.324)
ob_camera.lock_rotations_4d = False
ob_camera.empty_display_type = 'ARROWS'
ob_camera.color = (0.0, 0.0, 0.0, 0.0)
ob_camera.display_type = 'WIRE'
ob_camera.lineart.crease_threshold = 0.0

# ---- collection membership
col_collection_1.objects.link(ob_haus)
col_collection_1.objects.link(ob_s_ule)
col_collection_1.objects.link(ob_lichtquelle2)
col_collection_1.objects.link(ob_lichtquelle1)
col_collection_1.objects.link(ob_boden)
col_collection_1.objects.link(ob_hemi)
col_collection_1.objects.link(ob_camera)

# ---- scene / render settings (as saved in the file)
scene.camera = ob_camera
scene.frame_start = 1; scene.frame_end = 250; scene.frame_set(1)
scene.render.engine = 'CYCLES'
scene.render.resolution_percentage = 50
scene.render.dither_intensity = 0.0
scene.cycles.use_denoising = False
scene.cycles.samples = 10
scene.cycles.sampling_pattern = 'TABULATED_SOBOL'
scene.cycles.light_sampling_threshold = 0.0
scene.cycles.use_adaptive_sampling = False
scene.cycles.use_light_tree = False
scene.cycles.blur_glossy = 0.0
scene.cycles.pixel_filter_type = 'GAUSSIAN'
scene.cycles.sample_clamp_indirect = 0.0
scene.view_settings.view_transform = 'Standard'
bpy.context.view_layer.update()
